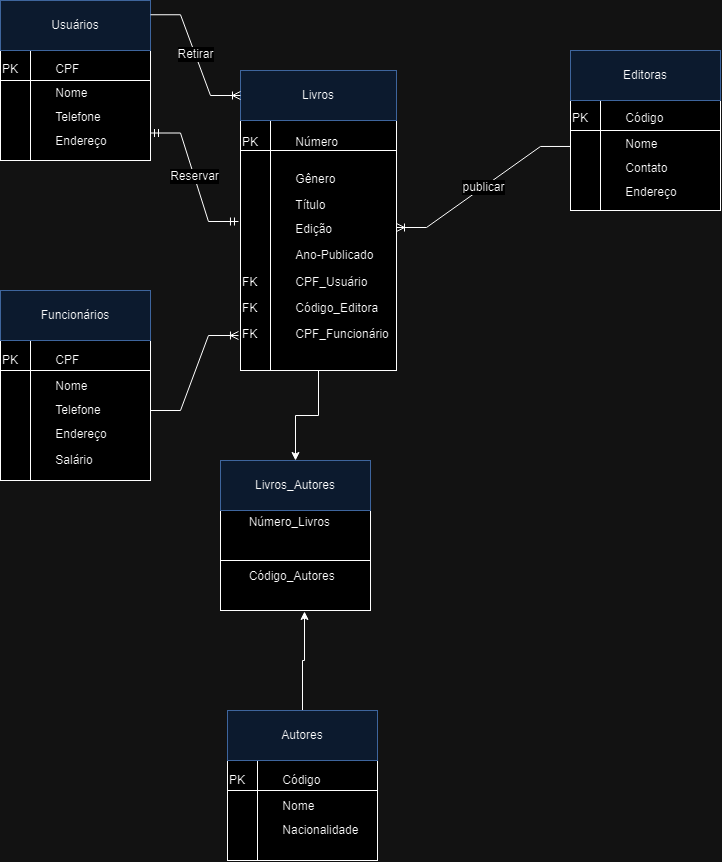

The diagram above was exported from draw.io. Its source (the exported page's mxGraphModel, read from the mxfile embedded in the PNG):
<mxGraphModel dx="2064" dy="1139" grid="1" gridSize="10" guides="1" tooltips="1" connect="1" arrows="1" fold="1" page="1" pageScale="1" pageWidth="827" pageHeight="1169" math="0" shadow="0">
  <root>
    <object label="" id="WIyWlLk6GJQsqaUBKTNV-0">
      <mxCell />
    </object>
    <mxCell id="WIyWlLk6GJQsqaUBKTNV-1" parent="WIyWlLk6GJQsqaUBKTNV-0" />
    <mxCell id="ygmqyGpbQvp6hEYstIKx-42" value="&lt;div style=&quot;line-height: 100%;&quot;&gt;PK&lt;span style=&quot;white-space: pre;&quot;&gt;&#09;&lt;/span&gt;&lt;span style=&quot;white-space: pre;&quot;&gt;&#09;&lt;/span&gt;CPF&lt;/div&gt;&lt;div style=&quot;line-height: 100%;&quot;&gt;&lt;br&gt;&lt;/div&gt;&lt;div style=&quot;line-height: 100%;&quot;&gt;&lt;span style=&quot;white-space: pre;&quot;&gt;&#09;&lt;/span&gt;&lt;span style=&quot;white-space: pre;&quot;&gt;&#09;&lt;/span&gt;Nome&lt;br&gt;&lt;/div&gt;&lt;div style=&quot;line-height: 100%;&quot;&gt;&lt;span style=&quot;white-space: pre;&quot;&gt;&#09;&lt;/span&gt;&lt;span style=&quot;white-space: pre;&quot;&gt;&#09;&lt;/span&gt;&lt;br&gt;&lt;/div&gt;&lt;div style=&quot;line-height: 100%;&quot;&gt;&lt;span style=&quot;white-space: pre;&quot;&gt;&#09;&lt;/span&gt;&lt;span style=&quot;white-space: pre;&quot;&gt;&#09;&lt;/span&gt;Telefone&lt;br&gt;&lt;/div&gt;&lt;div style=&quot;line-height: 100%;&quot;&gt;&lt;br&gt;&lt;/div&gt;&lt;div style=&quot;line-height: 110%;&quot;&gt;&lt;span style=&quot;white-space: pre;&quot;&gt;&#09;&lt;/span&gt;&lt;span style=&quot;white-space: pre;&quot;&gt;&#09;&lt;/span&gt;Endereço&lt;/div&gt;" style="shape=internalStorage;whiteSpace=wrap;html=1;backgroundOutline=1;dx=30;dy=30;align=left;" vertex="1" parent="WIyWlLk6GJQsqaUBKTNV-1">
      <mxGeometry x="60" y="80" width="150" height="110" as="geometry" />
    </mxCell>
    <mxCell id="ygmqyGpbQvp6hEYstIKx-44" value="Usuários" style="html=1;whiteSpace=wrap;fillColor=#dae8fc;strokeColor=#7CA3DB;" vertex="1" parent="WIyWlLk6GJQsqaUBKTNV-1">
      <mxGeometry x="60" y="30" width="150" height="50" as="geometry" />
    </mxCell>
    <mxCell id="ygmqyGpbQvp6hEYstIKx-76" style="edgeStyle=orthogonalEdgeStyle;rounded=0;orthogonalLoop=1;jettySize=auto;html=1;entryX=0.5;entryY=0;entryDx=0;entryDy=0;" edge="1" parent="WIyWlLk6GJQsqaUBKTNV-1" source="ygmqyGpbQvp6hEYstIKx-45" target="ygmqyGpbQvp6hEYstIKx-68">
      <mxGeometry relative="1" as="geometry" />
    </mxCell>
    <mxCell id="ygmqyGpbQvp6hEYstIKx-45" value="&lt;div style=&quot;line-height: 100%;&quot;&gt;PK&lt;span style=&quot;white-space: pre;&quot;&gt;&#09;&lt;span style=&quot;white-space: pre;&quot;&gt;&#09;&lt;/span&gt;N&lt;/span&gt;úmero&lt;/div&gt;&lt;div style=&quot;line-height: 100%;&quot;&gt;&lt;br&gt;&lt;/div&gt;&lt;div style=&quot;line-height: 100%;&quot;&gt;&lt;br&gt;&lt;/div&gt;&lt;div style=&quot;line-height: 120%;&quot;&gt;&lt;span style=&quot;white-space: pre;&quot;&gt;&#09;&lt;/span&gt;&lt;span style=&quot;white-space: pre;&quot;&gt;&#09;&lt;/span&gt;Gênero&lt;/div&gt;&lt;div style=&quot;line-height: 100%;&quot;&gt;&lt;span style=&quot;white-space: pre;&quot;&gt;&#09;&lt;/span&gt;&lt;span style=&quot;white-space: pre;&quot;&gt;&#09;&lt;/span&gt;&lt;br&gt;&lt;/div&gt;&lt;div style=&quot;line-height: 100%;&quot;&gt;&lt;span style=&quot;white-space: pre;&quot;&gt;&#09;&lt;/span&gt;&lt;span style=&quot;white-space: pre;&quot;&gt;&#09;&lt;/span&gt;Título&lt;/div&gt;&lt;div style=&quot;line-height: 100%;&quot;&gt;&lt;br&gt;&lt;/div&gt;&lt;div style=&quot;line-height: 110%;&quot;&gt;&lt;span style=&quot;white-space: pre;&quot;&gt;&#09;&lt;/span&gt;&lt;span style=&quot;white-space: pre;&quot;&gt;&#09;&lt;/span&gt;Edição&lt;/div&gt;&lt;div style=&quot;line-height: 110%;&quot;&gt;&lt;span style=&quot;white-space: pre;&quot;&gt;&#09;&lt;/span&gt;&lt;span style=&quot;white-space: pre;&quot;&gt;&#09;&lt;/span&gt;&lt;br&gt;&lt;/div&gt;&lt;div style=&quot;line-height: 110%;&quot;&gt;&lt;span style=&quot;white-space: pre;&quot;&gt;&#09;&lt;/span&gt;&lt;span style=&quot;white-space: pre;&quot;&gt;&#09;&lt;/span&gt;Ano-Publicado&lt;br&gt;&lt;/div&gt;&lt;div style=&quot;line-height: 110%;&quot;&gt;&lt;br&gt;&lt;/div&gt;&lt;div style=&quot;line-height: 110%;&quot;&gt;FK&lt;span style=&quot;white-space: pre;&quot;&gt;&#09;&lt;span style=&quot;white-space: pre;&quot;&gt;&#09;&lt;/span&gt;C&lt;/span&gt;PF_Usuário&lt;/div&gt;&lt;div style=&quot;line-height: 110%;&quot;&gt;&lt;br&gt;&lt;/div&gt;&lt;div style=&quot;line-height: 110%;&quot;&gt;FK&lt;span style=&quot;white-space: pre;&quot;&gt;&#09;&lt;/span&gt;&lt;span style=&quot;white-space: pre;&quot;&gt;&#09;&lt;/span&gt;Código_Editora&lt;/div&gt;&lt;div style=&quot;line-height: 110%;&quot;&gt;&lt;br&gt;&lt;/div&gt;&lt;div style=&quot;line-height: 110%;&quot;&gt;FK&lt;span style=&quot;white-space: pre;&quot;&gt;&#09;&lt;/span&gt;&lt;span style=&quot;white-space: pre;&quot;&gt;&#09;&lt;/span&gt;CPF_Funcionário&lt;/div&gt;&lt;div style=&quot;line-height: 110%;&quot;&gt;&lt;br&gt;&lt;/div&gt;" style="shape=internalStorage;whiteSpace=wrap;html=1;backgroundOutline=1;dx=30;dy=30;align=left;" vertex="1" parent="WIyWlLk6GJQsqaUBKTNV-1">
      <mxGeometry x="300" y="150" width="156" height="250" as="geometry" />
    </mxCell>
    <mxCell id="ygmqyGpbQvp6hEYstIKx-46" value="Livros" style="html=1;whiteSpace=wrap;fillColor=#dae8fc;strokeColor=#7CA3DB;" vertex="1" parent="WIyWlLk6GJQsqaUBKTNV-1">
      <mxGeometry x="300" y="100" width="156" height="50" as="geometry" />
    </mxCell>
    <mxCell id="ygmqyGpbQvp6hEYstIKx-47" value="&lt;div style=&quot;line-height: 100%;&quot;&gt;PK&lt;span style=&quot;white-space: pre;&quot;&gt;&#09;&lt;/span&gt;&lt;span style=&quot;white-space: pre;&quot;&gt;&#09;&lt;/span&gt;Código&lt;/div&gt;&lt;div style=&quot;line-height: 120%;&quot;&gt;&lt;br&gt;&lt;/div&gt;&lt;div style=&quot;line-height: 100%;&quot;&gt;&lt;span style=&quot;white-space: pre;&quot;&gt;&#09;&lt;/span&gt;&lt;span style=&quot;white-space: pre;&quot;&gt;&#09;&lt;/span&gt;Nome&lt;br&gt;&lt;/div&gt;&lt;div style=&quot;line-height: 100%;&quot;&gt;&lt;span style=&quot;white-space: pre;&quot;&gt;&#09;&lt;/span&gt;&lt;span style=&quot;white-space: pre;&quot;&gt;&#09;&lt;/span&gt;&lt;br&gt;&lt;/div&gt;&lt;div style=&quot;line-height: 100%;&quot;&gt;&lt;span style=&quot;white-space: pre;&quot;&gt;&#09;&lt;/span&gt;&lt;span style=&quot;white-space: pre;&quot;&gt;&#09;&lt;/span&gt;Contato&lt;br&gt;&lt;/div&gt;&lt;div style=&quot;line-height: 100%;&quot;&gt;&lt;br&gt;&lt;/div&gt;&lt;div style=&quot;line-height: 110%;&quot;&gt;&lt;span style=&quot;white-space: pre;&quot;&gt;&#09;&lt;/span&gt;&lt;span style=&quot;white-space: pre;&quot;&gt;&#09;&lt;/span&gt;Endereço&lt;/div&gt;" style="shape=internalStorage;whiteSpace=wrap;html=1;backgroundOutline=1;dx=30;dy=30;align=left;" vertex="1" parent="WIyWlLk6GJQsqaUBKTNV-1">
      <mxGeometry x="630" y="130" width="150" height="110" as="geometry" />
    </mxCell>
    <mxCell id="ygmqyGpbQvp6hEYstIKx-48" value="Editoras" style="html=1;whiteSpace=wrap;fillColor=#dae8fc;strokeColor=#7CA3DB;" vertex="1" parent="WIyWlLk6GJQsqaUBKTNV-1">
      <mxGeometry x="630" y="80" width="150" height="50" as="geometry" />
    </mxCell>
    <mxCell id="ygmqyGpbQvp6hEYstIKx-50" value="&lt;div style=&quot;line-height: 120%;&quot;&gt;PK&lt;span style=&quot;white-space: pre;&quot;&gt;&#09;&lt;/span&gt;&lt;span style=&quot;white-space: pre;&quot;&gt;&#09;&lt;/span&gt;Código&lt;/div&gt;&lt;div style=&quot;line-height: 100%;&quot;&gt;&lt;br&gt;&lt;/div&gt;&lt;div style=&quot;line-height: 100%;&quot;&gt;&lt;span style=&quot;white-space: pre;&quot;&gt;&#09;&lt;/span&gt;&lt;span style=&quot;white-space: pre;&quot;&gt;&#09;&lt;/span&gt;Nome&lt;br&gt;&lt;/div&gt;&lt;div style=&quot;line-height: 100%;&quot;&gt;&lt;span style=&quot;white-space: pre;&quot;&gt;&#09;&lt;/span&gt;&lt;span style=&quot;white-space: pre;&quot;&gt;&#09;&lt;/span&gt;&lt;br&gt;&lt;/div&gt;&lt;div style=&quot;line-height: 100%;&quot;&gt;&lt;span style=&quot;white-space: pre;&quot;&gt;&#09;&lt;/span&gt;&lt;span style=&quot;white-space: pre;&quot;&gt;&#09;&lt;/span&gt;Nacionalidade&lt;br&gt;&lt;/div&gt;&lt;div style=&quot;line-height: 100%;&quot;&gt;&lt;br&gt;&lt;/div&gt;" style="shape=internalStorage;whiteSpace=wrap;html=1;backgroundOutline=1;dx=30;dy=30;align=left;" vertex="1" parent="WIyWlLk6GJQsqaUBKTNV-1">
      <mxGeometry x="287" y="790" width="150" height="100" as="geometry" />
    </mxCell>
    <mxCell id="ygmqyGpbQvp6hEYstIKx-70" style="edgeStyle=orthogonalEdgeStyle;rounded=0;orthogonalLoop=1;jettySize=auto;html=1;exitX=0.5;exitY=0;exitDx=0;exitDy=0;entryX=0.56;entryY=1.01;entryDx=0;entryDy=0;entryPerimeter=0;" edge="1" parent="WIyWlLk6GJQsqaUBKTNV-1" source="ygmqyGpbQvp6hEYstIKx-51" target="ygmqyGpbQvp6hEYstIKx-67">
      <mxGeometry relative="1" as="geometry" />
    </mxCell>
    <mxCell id="ygmqyGpbQvp6hEYstIKx-51" value="Autores" style="html=1;whiteSpace=wrap;fillColor=#dae8fc;strokeColor=#7CA3DB;" vertex="1" parent="WIyWlLk6GJQsqaUBKTNV-1">
      <mxGeometry x="287" y="740" width="150" height="50" as="geometry" />
    </mxCell>
    <mxCell id="ygmqyGpbQvp6hEYstIKx-52" value="&lt;div style=&quot;line-height: 100%;&quot;&gt;PK&lt;span style=&quot;white-space: pre;&quot;&gt;&#09;&lt;/span&gt;&lt;span style=&quot;white-space: pre;&quot;&gt;&#09;&lt;/span&gt;CPF&lt;/div&gt;&lt;div style=&quot;line-height: 120%;&quot;&gt;&lt;br&gt;&lt;/div&gt;&lt;div style=&quot;line-height: 100%;&quot;&gt;&lt;span style=&quot;white-space: pre;&quot;&gt;&#09;&lt;/span&gt;&lt;span style=&quot;white-space: pre;&quot;&gt;&#09;&lt;/span&gt;Nome&lt;br&gt;&lt;/div&gt;&lt;div style=&quot;line-height: 100%;&quot;&gt;&lt;span style=&quot;white-space: pre;&quot;&gt;&#09;&lt;/span&gt;&lt;span style=&quot;white-space: pre;&quot;&gt;&#09;&lt;/span&gt;&lt;br&gt;&lt;/div&gt;&lt;div style=&quot;line-height: 100%;&quot;&gt;&lt;span style=&quot;white-space: pre;&quot;&gt;&#09;&lt;/span&gt;&lt;span style=&quot;white-space: pre;&quot;&gt;&#09;&lt;/span&gt;Telefone&lt;br&gt;&lt;/div&gt;&lt;div style=&quot;line-height: 100%;&quot;&gt;&lt;br&gt;&lt;/div&gt;&lt;div style=&quot;line-height: 110%;&quot;&gt;&lt;span style=&quot;white-space: pre;&quot;&gt;&#09;&lt;/span&gt;&lt;span style=&quot;white-space: pre;&quot;&gt;&#09;&lt;/span&gt;Endereço&lt;/div&gt;&lt;div style=&quot;line-height: 110%;&quot;&gt;&lt;br&gt;&lt;/div&gt;&lt;div style=&quot;line-height: 110%;&quot;&gt;&lt;span style=&quot;white-space: pre;&quot;&gt;&#09;&lt;/span&gt;&lt;span style=&quot;white-space: pre;&quot;&gt;&#09;&lt;/span&gt;Salário&lt;br&gt;&lt;/div&gt;" style="shape=internalStorage;whiteSpace=wrap;html=1;backgroundOutline=1;dx=30;dy=30;align=left;" vertex="1" parent="WIyWlLk6GJQsqaUBKTNV-1">
      <mxGeometry x="60" y="370" width="150" height="140" as="geometry" />
    </mxCell>
    <mxCell id="ygmqyGpbQvp6hEYstIKx-53" value="Funcionários" style="html=1;whiteSpace=wrap;fillColor=#dae8fc;strokeColor=#7CA3DB;" vertex="1" parent="WIyWlLk6GJQsqaUBKTNV-1">
      <mxGeometry x="60" y="320" width="150" height="50" as="geometry" />
    </mxCell>
    <mxCell id="ygmqyGpbQvp6hEYstIKx-60" value="Retirar" style="edgeStyle=entityRelationEdgeStyle;fontSize=12;html=1;endArrow=ERoneToMany;rounded=0;exitX=1;exitY=0.25;exitDx=0;exitDy=0;entryX=0;entryY=0.5;entryDx=0;entryDy=0;" edge="1" parent="WIyWlLk6GJQsqaUBKTNV-1" target="ygmqyGpbQvp6hEYstIKx-46">
      <mxGeometry width="100" height="100" relative="1" as="geometry">
        <mxPoint x="210" y="44.25" as="sourcePoint" />
        <mxPoint x="360" y="80" as="targetPoint" />
        <Array as="points">
          <mxPoint x="160" y="76.75" />
          <mxPoint x="360" y="110" />
          <mxPoint x="370" y="100" />
          <mxPoint x="350" y="100" />
          <mxPoint x="370" y="120" />
        </Array>
      </mxGeometry>
    </mxCell>
    <mxCell id="ygmqyGpbQvp6hEYstIKx-64" value="Reservar" style="edgeStyle=entityRelationEdgeStyle;fontSize=12;html=1;endArrow=ERmandOne;startArrow=ERmandOne;rounded=0;entryX=-0.013;entryY=0.404;entryDx=0;entryDy=0;entryPerimeter=0;exitX=1;exitY=0.75;exitDx=0;exitDy=0;" edge="1" parent="WIyWlLk6GJQsqaUBKTNV-1" source="ygmqyGpbQvp6hEYstIKx-42" target="ygmqyGpbQvp6hEYstIKx-45">
      <mxGeometry width="100" height="100" relative="1" as="geometry">
        <mxPoint x="210" y="30" as="sourcePoint" />
        <mxPoint x="273.99800000000005" y="207.53999999999996" as="targetPoint" />
        <Array as="points">
          <mxPoint x="210" y="100" />
        </Array>
      </mxGeometry>
    </mxCell>
    <mxCell id="ygmqyGpbQvp6hEYstIKx-65" value="publicar" style="edgeStyle=entityRelationEdgeStyle;fontSize=12;html=1;endArrow=ERoneToMany;rounded=0;exitX=0;exitY=0.418;exitDx=0;exitDy=0;exitPerimeter=0;entryX=1;entryY=0.428;entryDx=0;entryDy=0;entryPerimeter=0;" edge="1" parent="WIyWlLk6GJQsqaUBKTNV-1" source="ygmqyGpbQvp6hEYstIKx-47" target="ygmqyGpbQvp6hEYstIKx-45">
      <mxGeometry width="100" height="100" relative="1" as="geometry">
        <mxPoint x="310" y="370" as="sourcePoint" />
        <mxPoint x="410" y="270" as="targetPoint" />
      </mxGeometry>
    </mxCell>
    <mxCell id="ygmqyGpbQvp6hEYstIKx-67" value="&lt;div style=&quot;line-height: 120%;&quot;&gt;&lt;span style=&quot;white-space: pre;&quot;&gt;&#09;&lt;/span&gt;Número_Livros&lt;/div&gt;&lt;div style=&quot;line-height: 120%;&quot;&gt;&lt;br&gt;&lt;/div&gt;&lt;div style=&quot;line-height: 120%;&quot;&gt;&lt;br&gt;&lt;/div&gt;&lt;div style=&quot;line-height: 100%;&quot;&gt;&lt;br&gt;&lt;/div&gt;&lt;div style=&quot;line-height: 100%;&quot;&gt;&lt;span style=&quot;&quot;&gt;&lt;span style=&quot;white-space: pre;&quot;&gt;&lt;span style=&quot;white-space: pre;&quot;&gt;&#09;&lt;/span&gt;Código_Autores&amp;nbsp;&amp;nbsp;&amp;nbsp;&lt;/span&gt;&lt;/span&gt;&lt;span style=&quot;&quot;&gt;&lt;span style=&quot;white-space: pre;&quot;&gt;&amp;nbsp;&amp;nbsp;&amp;nbsp;&amp;nbsp;&lt;/span&gt;&lt;/span&gt;&lt;br&gt;&lt;/div&gt;&lt;div style=&quot;line-height: 100%;&quot;&gt;&lt;span style=&quot;&quot;&gt;&lt;span style=&quot;white-space: pre;&quot;&gt;&amp;nbsp;&amp;nbsp;&amp;nbsp;&amp;nbsp;&lt;/span&gt;&lt;/span&gt;&lt;span style=&quot;&quot;&gt;&lt;span style=&quot;white-space: pre;&quot;&gt;&amp;nbsp;&amp;nbsp;&amp;nbsp;&amp;nbsp;&lt;/span&gt;&lt;/span&gt;&lt;/div&gt;&lt;div style=&quot;line-height: 100%;&quot;&gt;&lt;br&gt;&lt;/div&gt;" style="shape=internalStorage;whiteSpace=wrap;html=1;backgroundOutline=1;dx=0;dy=50;align=left;" vertex="1" parent="WIyWlLk6GJQsqaUBKTNV-1">
      <mxGeometry x="280" y="540" width="150" height="100" as="geometry" />
    </mxCell>
    <mxCell id="ygmqyGpbQvp6hEYstIKx-68" value="Livros_Autores" style="html=1;whiteSpace=wrap;fillColor=#dae8fc;strokeColor=#7CA3DB;" vertex="1" parent="WIyWlLk6GJQsqaUBKTNV-1">
      <mxGeometry x="280" y="490" width="150" height="50" as="geometry" />
    </mxCell>
    <mxCell id="ygmqyGpbQvp6hEYstIKx-77" value="" style="edgeStyle=entityRelationEdgeStyle;fontSize=12;html=1;endArrow=ERoneToMany;rounded=0;exitX=1;exitY=0.5;exitDx=0;exitDy=0;entryX=-0.013;entryY=0.86;entryDx=0;entryDy=0;entryPerimeter=0;" edge="1" parent="WIyWlLk6GJQsqaUBKTNV-1" source="ygmqyGpbQvp6hEYstIKx-52" target="ygmqyGpbQvp6hEYstIKx-45">
      <mxGeometry width="100" height="100" relative="1" as="geometry">
        <mxPoint x="280" y="430" as="sourcePoint" />
        <mxPoint x="380" y="330" as="targetPoint" />
      </mxGeometry>
    </mxCell>
  </root>
</mxGraphModel>